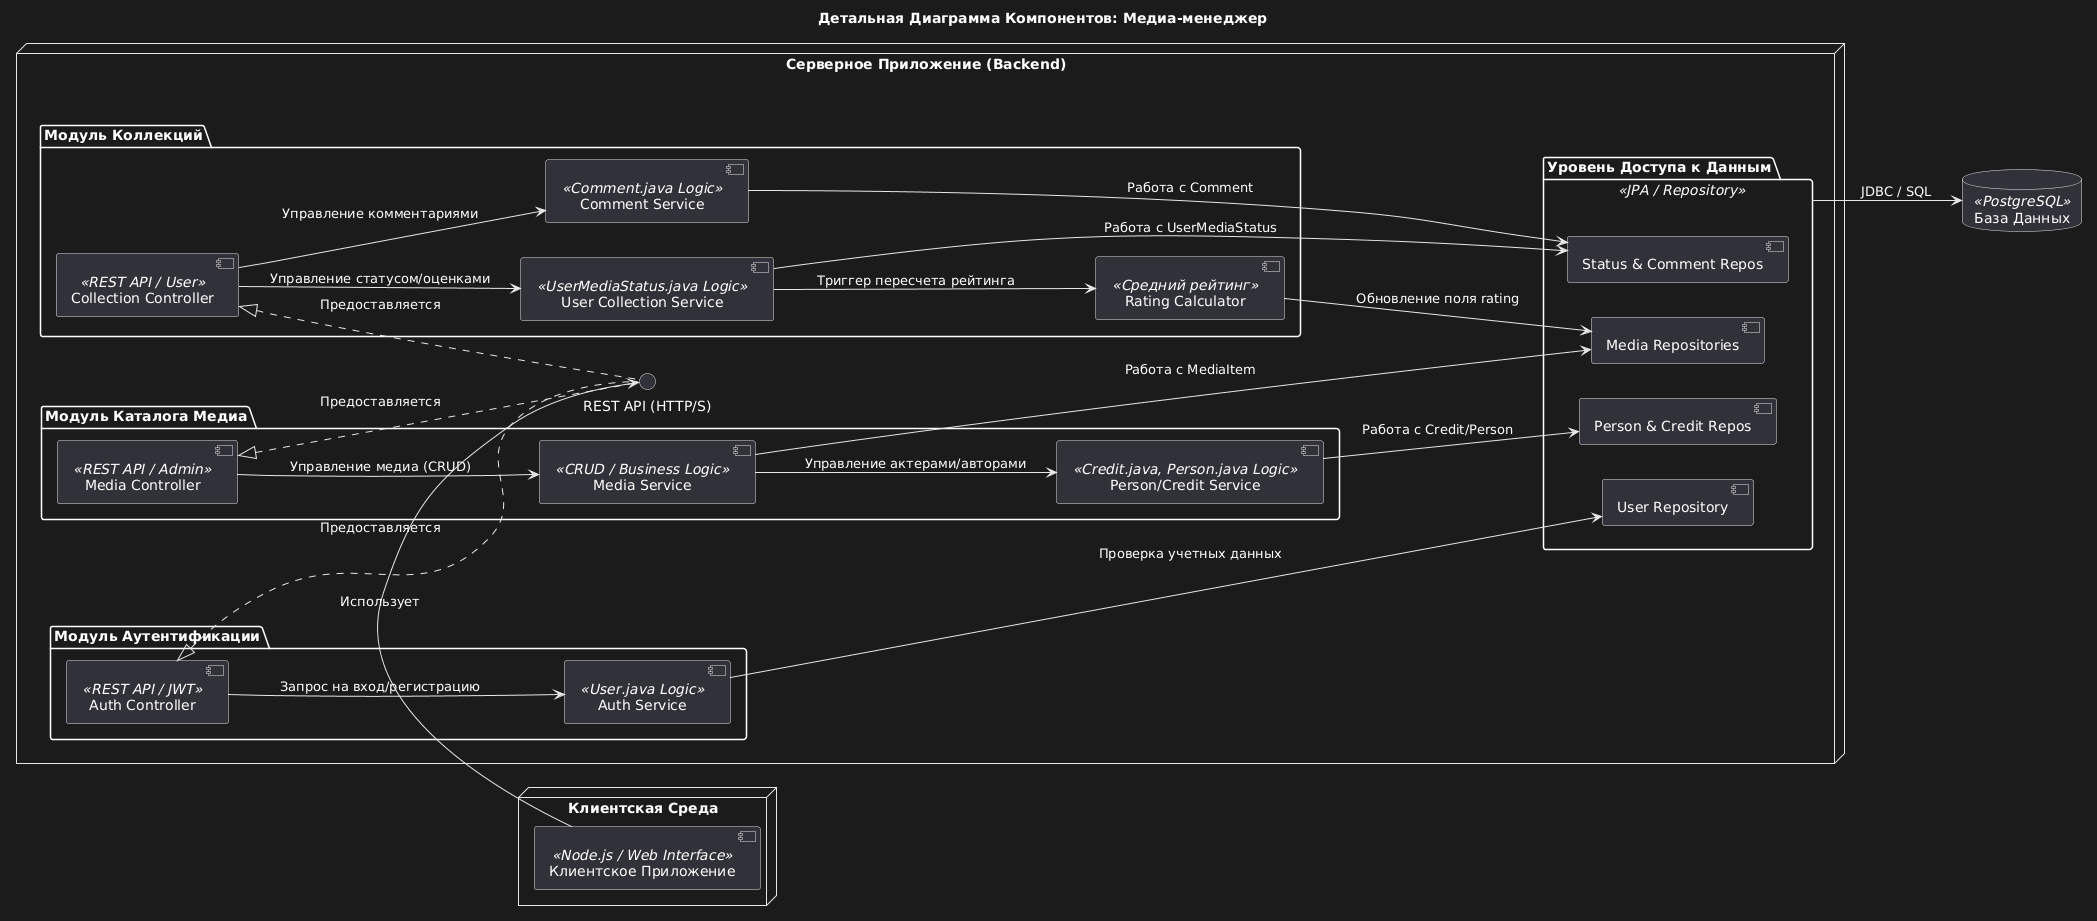

The diagram above was rendered by PlantUML. Its source (embedded in the PNG):
@startuml
left to right direction
skinparam componentStyle uml2

title Детальная Диаграмма Компонентов: Медиа-менеджер

' =======================================================================
' 1. УРОВЕНЬ ПРЕДСТАВЛЕНИЯ (Presentation Tier)
' =======================================================================
node "Клиентская Среда" as ClientEnvironment {
    component [Клиентское Приложение] as Frontend <<Node.js / Web Interface>>
}

' =======================================================================
' 2. УРОВЕНЬ ПРИЛОЖЕНИЯ (Application Tier) - Spring Boot
' =======================================================================
node "Серверное Приложение (Backend)" as Backend {

    interface "REST API (HTTP/S)" as RestAPI 

    ' 2.1. Модуль Аутентификации и Пользователей
    package "Модуль Аутентификации" as AuthModule {
        component [Auth Controller] as AuthCtrl <<REST API / JWT>>
        component [Auth Service] as AuthService <<User.java Logic>>
    }

    ' 2.2. Модуль Управления Каталогом
    package "Модуль Каталога Медиа" as MediaModule {
        component [Media Controller] as MediaCtrl <<REST API / Admin>>
        component [Media Service] as MediaSrv <<CRUD / Business Logic>>
        component [Person/Credit Service] as PersonSrv <<Credit.java, Person.java Logic>>
    }

    ' 2.3. Модуль Коллекций и Социальных функций
    package "Модуль Коллекций" as CollectionModule {
        component [Collection Controller] as CollCtrl <<REST API / User>>
        component [User Collection Service] as CollSrv <<UserMediaStatus.java Logic>>
        component [Comment Service] as CommentSrv <<Comment.java Logic>>
        component [Rating Calculator] as RatingCalc <<Средний рейтинг>>
    }

    ' 2.4. Уровень Доступа к Данным (Persistence Layer)
    package "Уровень Доступа к Данным" as PersistenceLayer <<JPA / Repository>> {
        component [User Repository] as UserRepo
        component [Media Repositories] as MediaRepo
        component [Status & Comment Repos] as StatusCommentRepo
        component [Person & Credit Repos] as PersonCreditRepo
    }
}

' =======================================================================
' 3. УРОВЕНЬ ДАННЫХ (Data Tier)
' =======================================================================
database "База Данных" as DB <<PostgreSQL>>

' =======================================================================
' СВЯЗИ МЕЖДУ УРОВНЯМИ
' =======================================================================

' Frontend -> Backend
Frontend -right-> RestAPI : "Использует"
RestAPI .up.|> AuthCtrl : "Предоставляется"
RestAPI .up.|> MediaCtrl : "Предоставляется"
RestAPI .up.|> CollCtrl : "Предоставляется"


' Backend Internal Flow (Контроллеры -> Сервисы -> Репозитории)

' Auth Flow
AuthCtrl --> AuthService : "Запрос на вход/регистрацию"
AuthService --> UserRepo : "Проверка учетных данных"

' Media Flow
MediaCtrl --> MediaSrv : "Управление медиа (CRUD)"
MediaSrv --> MediaRepo : "Работа с MediaItem"
MediaSrv --> PersonSrv : "Управление актерами/авторами"
PersonSrv --> PersonCreditRepo : "Работа с Credit/Person"

' Collection Flow
CollCtrl --> CollSrv : "Управление статусом/оценками"
CollCtrl --> CommentSrv : "Управление комментариями"
CollSrv --> StatusCommentRepo : "Работа с UserMediaStatus"
CollSrv --> RatingCalc : "Триггер пересчета рейтинга"
CommentSrv --> StatusCommentRepo : "Работа с Comment"
RatingCalc --> MediaRepo : "Обновление поля rating"

' Persistence Layer -> DB
PersistenceLayer --> DB : "JDBC / SQL"
@enduml